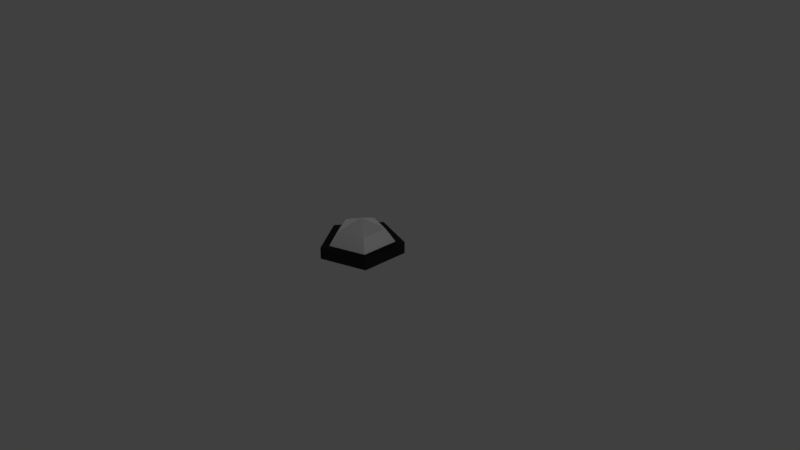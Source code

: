 # Source: luceBagno.blend  (saved by Blender 2.78.0; exported with 4.5.12 LTS)
import bpy
from mathutils import Matrix  # noqa: F401  (used for matrix-valued properties, if any)

bpy.ops.wm.read_factory_settings(use_empty=True)
scene = bpy.context.scene
scene.name = 'Scene'

# ---- collections
col_collection_1 = bpy.data.collections.new('Collection 1'); scene.collection.children.link(col_collection_1)

# ---- materials (node trees are filled in below, after node groups)
mat_material_015 = bpy.data.materials.new('Material.015')
mat_material_015.alpha_threshold = 0.0
mat_material_015.use_transparent_shadow = False
mat_material_015.roughness = 0.5
mat_material_015.specular_intensity = 0.0
mat_material_016 = bpy.data.materials.new('Material.016')
mat_material_016.alpha_threshold = 0.0
mat_material_016.use_transparent_shadow = False
mat_material_016.diffuse_color = (0.02038, 0.02038, 0.02038, 1.0)
mat_material_016.roughness = 0.5
mat_material_016.specular_intensity = 0.0

# ---- material node trees

# ---- world
world_world = bpy.data.worlds.new('World'); scene.world = world_world
world_world.color = (0.05088, 0.05088, 0.05088)
world_world.use_sun_shadow = False
world_world.sun_shadow_jitter_overblur = 0.0
world_world.cycles.sampling_method = 'MANUAL'

# ---- cameras
cam_camera = bpy.data.cameras.new('Camera')
cam_camera.clip_end = 100.0
cam_camera.lens = 35.0
cam_camera.sensor_width = 32.0
cam_camera.sensor_height = 18.0
cam_camera.ortho_scale = 7.314
cam_camera.dof.focus_distance = 0.0
cam_camera.dof.aperture_fstop = 128.0

# ---- lights
light_lamp = bpy.data.lights.new('Lamp', 'POINT')
light_lamp.transmission_factor = 0.0
light_lamp.cutoff_distance = 30.0
light_lamp.energy = 100.0
light_lamp.shadow_buffer_clip_start = 1.001
light_lamp.shadow_soft_size = 0.1
light_lamp.shadow_maximum_resolution = 0.006
light_lamp.use_absolute_resolution = True
light_lamp_001 = bpy.data.lights.new('Lamp.001', 'POINT')
light_lamp_001.transmission_factor = 0.0
light_lamp_001.cutoff_distance = 30.0
light_lamp_001.energy = 100.0
light_lamp_001.shadow_buffer_clip_start = 1.001
light_lamp_001.shadow_soft_size = 0.1
light_lamp_001.shadow_maximum_resolution = 0.006
light_lamp_001.use_absolute_resolution = True

# ---- meshes
me_icosphere = bpy.data.meshes.new('Icosphere')
me_icosphere.from_pydata([(-0.2386, 0.3025, 0.3314), (0.1125, 0.1861, 0.336), (-0.4578, 0.004603, 0.3274), (-0.1512, -0.002715, 0.4649), (0.1102, -0.1838, 0.3349), (-0.2422, -0.296, 0.3295), (-0.3162, 0.5375, 0.004689), (0.3147, 0.3283, 0.01297), (-0.7101, 0.002126, -0.002526), (0.3107, -0.3364, 0.01088), (-0.3226, -0.538, 0.001296), (-0.3154, 0.5394, 0.1616), (0.3154, 0.3302, 0.1699), (-0.7093, 0.004047, 0.1544), (0.3114, -0.3345, 0.1678), (-0.3219, -0.5361, 0.1582), (-0.2712, 0.4006, 0.1618), (0.197, 0.2453, 0.1679), (-0.5636, 0.003164, 0.1564), (0.1941, -0.2481, 0.1664), (-0.2761, -0.3978, 0.1593)], [], [(1, 0, 3), (0, 2, 3), (1, 3, 4), (3, 2, 5), (4, 3, 5), (0, 1, 7, 6), (1, 4, 9, 7), (5, 10, 9, 4), (5, 2, 8, 10), (2, 0, 6, 8), (10, 9, 14, 15), (7, 12, 14, 9), (6, 11, 12, 7), (10, 15, 13, 8), (8, 13, 11, 6), (15, 20, 18, 13), (13, 18, 16, 11), (15, 14, 19, 20), (12, 17, 19, 14), (11, 16, 17, 12), (6, 8, 10, 9, 7)])
me_icosphere.polygons.foreach_set('material_index', [0, 0, 0, 0, 0, 0, 0, 0, 0, 0, 1, 1, 1, 1, 1, 1, 1, 1, 1, 1, 1])
_uv = me_icosphere.uv_layers.new(name='UVMap')
_uv.uv.foreach_set('vector', [0.0, 0.0, 1.0, 0.0, 1.0, 1.0, 0.0, 0.0, 1.0, 0.0, 1.0, 1.0, 0.0, 0.0, 1.0, 0.0, 1.0, 1.0, 0.0, 0.0, 1.0, 0.0, 1.0, 1.0, 0.0, 0.0, 1.0, 0.0, 1.0, 1.0, 0.0, 0.0, 1.0, 0.0, 1.0, 1.0, 0.0, 1.0, 0.0, 0.0, 1.0, 0.0, 1.0, 1.0, 0.0, 1.0, 0.0, 0.0, 1.0, 0.0, 1.0, 1.0, 0.0, 1.0, 0.0, 0.0, 1.0, 0.0, 1.0, 1.0, 0.0, 1.0, 0.0, 0.0, 1.0, 0.0, 1.0, 1.0, 0.0, 1.0, 0.0, 0.0, 0.0, 1.0, 1.0, 1.0, 1.0, 0.0, 0.0, 0.0, 0.0, 1.0, 1.0, 1.0, 1.0, 0.0, 0.0, 0.0, 0.0, 1.0, 1.0, 1.0, 1.0, 0.0, 0.0, 0.0, 0.0, 1.0, 1.0, 1.0, 1.0, 0.0, 0.0, 0.0, 0.0, 1.0, 1.0, 1.0, 1.0, 0.0, 0.0, 0.0, 0.0, 1.0, 1.0, 1.0, 1.0, 0.0, 0.0, 0.0, 0.0, 1.0, 1.0, 1.0, 1.0, 0.0, 0.0, 0.0, 0.0, 1.0, 1.0, 1.0, 1.0, 0.0, 0.0, 0.0, 0.0, 1.0, 1.0, 1.0, 1.0, 0.0, 0.0, 0.0, 0.0, 1.0, 1.0, 1.0, 1.0, 0.0, 0.0, 0.0, 0.0, 0.0, 0.0, 0.0, 0.0, 0.0, 0.0, 0.0])
me_icosphere.materials.append(mat_material_015)
me_icosphere.materials.append(mat_material_016)
me_icosphere.use_remesh_preserve_volume = False
me_icosphere.use_remesh_preserve_attributes = False
me_icosphere.use_mirror_vertex_groups = False
me_icosphere.update()

# ---- objects
ob_icosphere = bpy.data.objects.new('Icosphere', me_icosphere)
ob_lamp = bpy.data.objects.new('Lamp', light_lamp)
ob_camera = bpy.data.objects.new('Camera', cam_camera)
ob_lamp_001 = bpy.data.objects.new('Lamp.001', light_lamp_001)

# ---- transforms, parenting, visibility, modifiers, constraints
ob_icosphere.location = (0.0, 0.0, 0.0)
ob_icosphere.lineart.crease_threshold = 0.0
_vg = ob_icosphere.vertex_groups.new(name='Group')
_vg = ob_icosphere.vertex_groups.new(name='Group.001')
ob_lamp.location = (-4.324, 2.187, 2.582)
ob_lamp.rotation_euler = (0.6503, 0.05522, 1.866)
ob_lamp.lock_rotations_4d = False
ob_lamp.empty_display_type = 'ARROWS'
ob_lamp.color = (0.0, 0.0, 0.0, 0.0)
ob_lamp.lineart.crease_threshold = 0.0
ob_camera.location = (7.481, -6.508, 5.344)
ob_camera.rotation_euler = (1.109, 0.0, 0.8149)
ob_camera.lock_rotations_4d = False
ob_camera.empty_display_type = 'ARROWS'
ob_camera.color = (0.0, 0.0, 0.0, 0.0)
ob_camera.display_type = 'WIRE'
ob_camera.lineart.crease_threshold = 0.0
ob_lamp_001.location = (5.964, -1.285, 2.682)
ob_lamp_001.rotation_euler = (0.6503, 0.05522, 1.866)
ob_lamp_001.lock_rotations_4d = False
ob_lamp_001.empty_display_type = 'ARROWS'
ob_lamp_001.color = (0.0, 0.0, 0.0, 0.0)
ob_lamp_001.lineart.crease_threshold = 0.0

# ---- collection membership
col_collection_1.objects.link(ob_icosphere)
col_collection_1.objects.link(ob_lamp)
col_collection_1.objects.link(ob_camera)
col_collection_1.objects.link(ob_lamp_001)

# ---- scene / render settings (as saved in the file)
scene.camera = ob_camera
scene.frame_start = 1; scene.frame_end = 250; scene.frame_set(1)
scene.render.engine = 'BLENDER_EEVEE_NEXT'
scene.render.resolution_percentage = 50
scene.render.dither_intensity = 0.0
scene.cycles.use_denoising = False
scene.cycles.samples = 128
scene.cycles.sampling_pattern = 'TABULATED_SOBOL'
scene.cycles.light_sampling_threshold = 0.0
scene.cycles.use_adaptive_sampling = False
scene.cycles.use_light_tree = False
scene.cycles.blur_glossy = 0.0
scene.cycles.sample_clamp_indirect = 0.0
scene.view_settings.view_transform = 'Standard'
bpy.context.view_layer.update()
